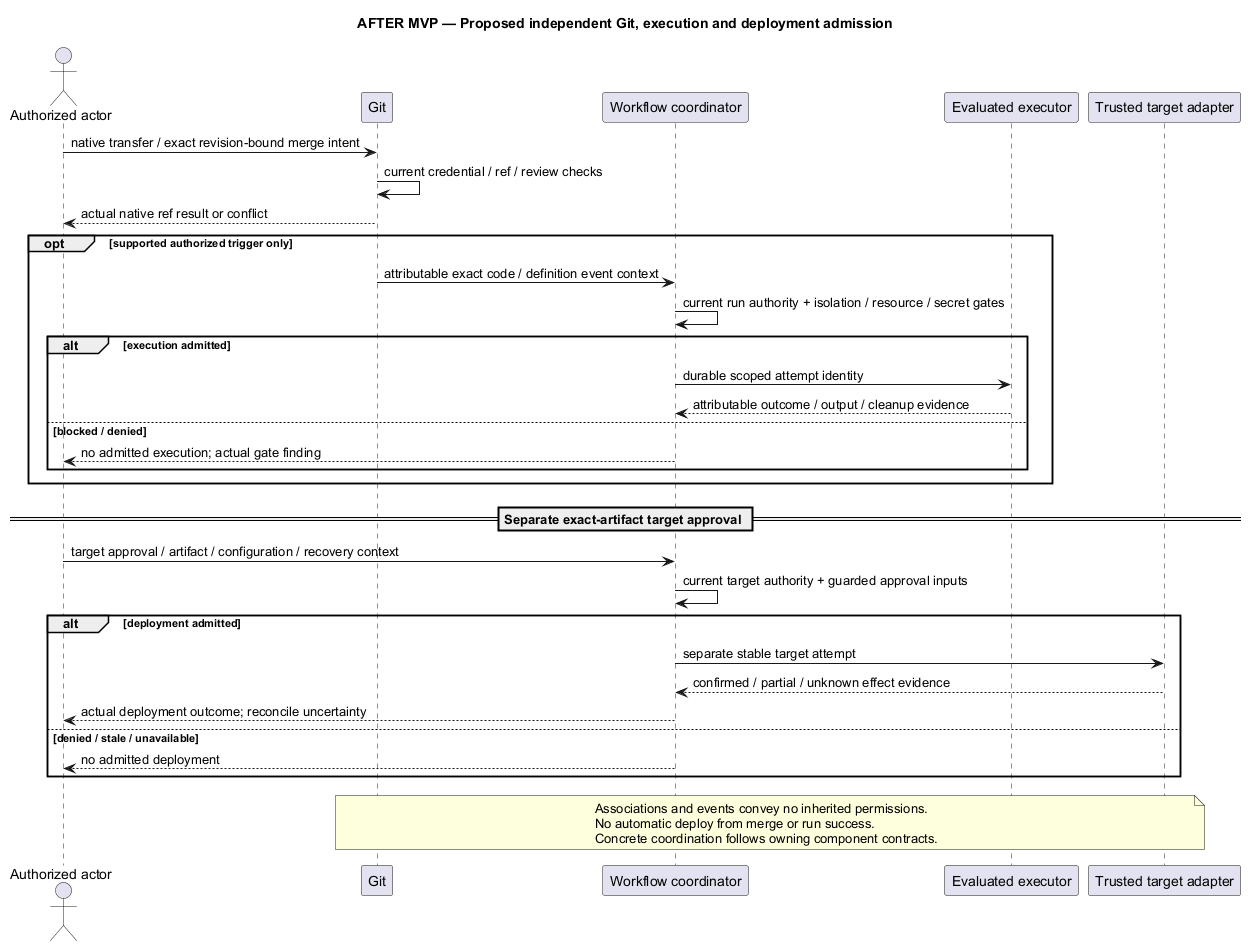

The diagram above was rendered by PlantUML. Its source (embedded in the PNG):
@startuml
' OWNER-MVP-2026-11-04 review: Future after MVP. Provider, advanced Sprint/review, or untrusted execution requirement retained as deferred.
title AFTER MVP — Proposed independent Git, execution and deployment admission
skinparam backgroundColor white
skinparam shadowing false
skinparam defaultFontName Arial

actor "Authorized actor" as A
participant Git
participant "Workflow coordinator" as W
participant "Evaluated executor" as E
participant "Trusted target adapter" as T
A -> Git : native transfer / exact revision-bound merge intent
Git -> Git : current credential / ref / review checks
Git --> A : actual native ref result or conflict
opt supported authorized trigger only
 Git -> W : attributable exact code / definition event context
 W -> W : current run authority + isolation / resource / secret gates
 alt execution admitted
  W -> E : durable scoped attempt identity
  E --> W : attributable outcome / output / cleanup evidence
 else blocked / denied
  W --> A : no admitted execution; actual gate finding
 end
end
== Separate exact-artifact target approval ==
A -> W : target approval / artifact / configuration / recovery context
W -> W : current target authority + guarded approval inputs
alt deployment admitted
 W -> T : separate stable target attempt
 T --> W : confirmed / partial / unknown effect evidence
 W --> A : actual deployment outcome; reconcile uncertainty
else denied / stale / unavailable
 W --> A : no admitted deployment
end
note over Git,T
 Associations and events convey no inherited permissions.
 No automatic deploy from merge or run success.
 Concrete coordination follows owning component contracts.
end note
@enduml